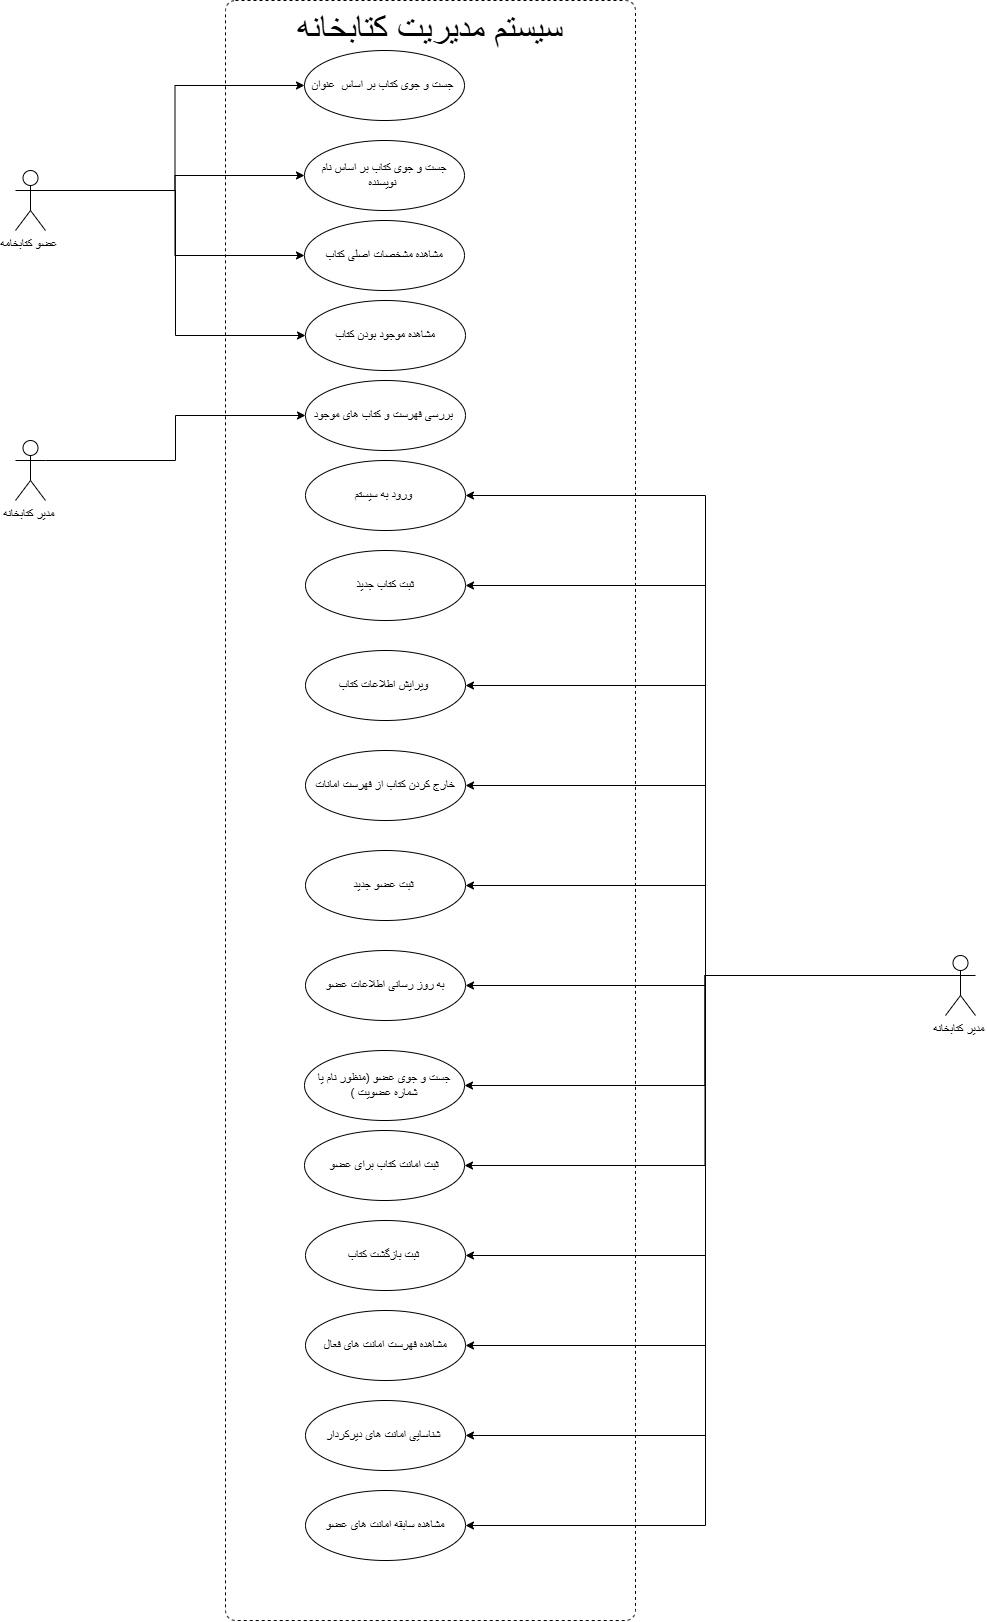

The diagram above was exported from draw.io. Its source (the exported page's mxGraphModel, read from the mxfile embedded in the PNG):
<mxGraphModel dx="1949" dy="507" grid="1" gridSize="10" guides="1" tooltips="1" connect="1" arrows="1" fold="1" page="1" pageScale="1" pageWidth="850" pageHeight="1100" math="0" shadow="0">
  <root>
    <mxCell id="0" />
    <mxCell id="1" parent="0" />
    <mxCell id="3EOp1IhoudDV6oXKkrvB-4" parent="1" style="html=1;align=center;verticalAlign=top;rounded=1;absoluteArcSize=1;arcSize=20;dashed=1;whiteSpace=wrap;fillColor=none;" value="&lt;font style=&quot;font-size: 36px;&quot;&gt;سیستم مدیریت کتابخانه&lt;/font&gt;" vertex="1">
      <mxGeometry height="1620" width="410" x="110" y="30" as="geometry" />
    </mxCell>
    <mxCell id="zr_HNLx-tJKZz3xf77rT-12" edge="1" parent="1" source="zr_HNLx-tJKZz3xf77rT-2" style="edgeStyle=orthogonalEdgeStyle;rounded=0;orthogonalLoop=1;jettySize=auto;html=1;entryX=0;entryY=0.5;entryDx=0;entryDy=0;defaultLabelBackgroundColor=page;exitX=1;exitY=0.3333333333333333;exitDx=0;exitDy=0;exitPerimeter=0;" target="zr_HNLx-tJKZz3xf77rT-4">
      <mxGeometry relative="1" as="geometry">
        <mxPoint x="120" y="60" as="sourcePoint" />
      </mxGeometry>
    </mxCell>
    <mxCell id="zr_HNLx-tJKZz3xf77rT-13" edge="1" parent="1" source="zr_HNLx-tJKZz3xf77rT-2" style="edgeStyle=orthogonalEdgeStyle;rounded=0;orthogonalLoop=1;jettySize=auto;html=1;exitX=1;exitY=0.3333333333333333;exitDx=0;exitDy=0;exitPerimeter=0;entryX=0;entryY=0.5;entryDx=0;entryDy=0;defaultLabelBackgroundColor=page;" target="zr_HNLx-tJKZz3xf77rT-11">
      <mxGeometry relative="1" as="geometry" />
    </mxCell>
    <mxCell id="zr_HNLx-tJKZz3xf77rT-14" edge="1" parent="1" source="zr_HNLx-tJKZz3xf77rT-2" style="edgeStyle=orthogonalEdgeStyle;rounded=0;orthogonalLoop=1;jettySize=auto;html=1;exitX=1;exitY=0.3333333333333333;exitDx=0;exitDy=0;exitPerimeter=0;entryX=0;entryY=0.5;entryDx=0;entryDy=0;defaultLabelBackgroundColor=page;" target="zr_HNLx-tJKZz3xf77rT-10">
      <mxGeometry relative="1" as="geometry" />
    </mxCell>
    <mxCell id="zr_HNLx-tJKZz3xf77rT-15" edge="1" parent="1" source="zr_HNLx-tJKZz3xf77rT-2" style="edgeStyle=orthogonalEdgeStyle;rounded=0;orthogonalLoop=1;jettySize=auto;html=1;exitX=1;exitY=0.3333333333333333;exitDx=0;exitDy=0;exitPerimeter=0;entryX=0;entryY=0.5;entryDx=0;entryDy=0;defaultLabelBackgroundColor=page;" target="zr_HNLx-tJKZz3xf77rT-9">
      <mxGeometry relative="1" as="geometry" />
    </mxCell>
    <mxCell id="zr_HNLx-tJKZz3xf77rT-2" parent="1" style="shape=umlActor;verticalLabelPosition=bottom;verticalAlign=top;html=1;labelPerimeter=1;" value="عضو کتابخامه&amp;nbsp;" vertex="1">
      <mxGeometry height="60" width="30" x="-100" y="200" as="geometry" />
    </mxCell>
    <mxCell id="zr_HNLx-tJKZz3xf77rT-4" parent="1" style="ellipse;whiteSpace=wrap;html=1;" value="جست و جوی کتاب بر اساس&amp;nbsp; عنوان&amp;nbsp;" vertex="1">
      <mxGeometry height="70" width="160" x="189" y="80" as="geometry" />
    </mxCell>
    <mxCell id="zr_HNLx-tJKZz3xf77rT-9" parent="1" style="ellipse;whiteSpace=wrap;html=1;" value="مشاهده موجود بودن کتاب" vertex="1">
      <mxGeometry height="70" width="160" x="190" y="330" as="geometry" />
    </mxCell>
    <mxCell id="zr_HNLx-tJKZz3xf77rT-10" parent="1" style="ellipse;whiteSpace=wrap;html=1;" value="مشاهده مشخصات اصلی کتاب" vertex="1">
      <mxGeometry height="70" width="160" x="189" y="250" as="geometry" />
    </mxCell>
    <mxCell id="zr_HNLx-tJKZz3xf77rT-11" parent="1" style="ellipse;whiteSpace=wrap;html=1;" value="جست و جوی کتاب بر اساس نام نویسنده&amp;nbsp;" vertex="1">
      <mxGeometry height="70" width="160" x="189" y="170" as="geometry" />
    </mxCell>
    <mxCell id="zr_HNLx-tJKZz3xf77rT-18" edge="1" parent="1" source="zr_HNLx-tJKZz3xf77rT-16" style="edgeStyle=orthogonalEdgeStyle;rounded=0;orthogonalLoop=1;jettySize=auto;html=1;exitX=1;exitY=0.3333333333333333;exitDx=0;exitDy=0;exitPerimeter=0;entryX=0;entryY=0.5;entryDx=0;entryDy=0;defaultLabelBackgroundColor=page;" target="zr_HNLx-tJKZz3xf77rT-17">
      <mxGeometry relative="1" as="geometry" />
    </mxCell>
    <mxCell id="zr_HNLx-tJKZz3xf77rT-16" parent="1" style="shape=umlActor;verticalLabelPosition=bottom;verticalAlign=top;html=1;labelPerimeter=1;" value="مدیر کتابخانه&amp;nbsp;" vertex="1">
      <mxGeometry height="60" width="30" x="-100" y="470" as="geometry" />
    </mxCell>
    <mxCell id="zr_HNLx-tJKZz3xf77rT-17" parent="1" style="ellipse;whiteSpace=wrap;html=1;" value="بررسی فهرست و کتاب های موجود&amp;nbsp;" vertex="1">
      <mxGeometry height="70" width="160" x="190" y="410" as="geometry" />
    </mxCell>
    <mxCell id="zr_HNLx-tJKZz3xf77rT-22" edge="1" parent="1" source="zr_HNLx-tJKZz3xf77rT-20" style="edgeStyle=orthogonalEdgeStyle;rounded=0;orthogonalLoop=1;jettySize=auto;html=1;exitX=0;exitY=0.3333333333333333;exitDx=0;exitDy=0;exitPerimeter=0;entryX=1;entryY=0.5;entryDx=0;entryDy=0;defaultLabelBackgroundColor=page;" target="zr_HNLx-tJKZz3xf77rT-21">
      <mxGeometry relative="1" as="geometry" />
    </mxCell>
    <mxCell id="zr_HNLx-tJKZz3xf77rT-25" edge="1" parent="1" source="zr_HNLx-tJKZz3xf77rT-20" style="edgeStyle=orthogonalEdgeStyle;rounded=0;orthogonalLoop=1;jettySize=auto;html=1;exitX=0;exitY=0.3333333333333333;exitDx=0;exitDy=0;exitPerimeter=0;entryX=1;entryY=0.5;entryDx=0;entryDy=0;defaultLabelBackgroundColor=page;" target="zr_HNLx-tJKZz3xf77rT-23">
      <mxGeometry relative="1" x="0.0049" as="geometry" />
    </mxCell>
    <mxCell id="zr_HNLx-tJKZz3xf77rT-26" edge="1" parent="1" source="zr_HNLx-tJKZz3xf77rT-20" style="edgeStyle=orthogonalEdgeStyle;rounded=0;orthogonalLoop=1;jettySize=auto;html=1;exitX=0;exitY=0.3333333333333333;exitDx=0;exitDy=0;exitPerimeter=0;defaultLabelBackgroundColor=page;entryX=1;entryY=0.5;entryDx=0;entryDy=0;" target="zr_HNLx-tJKZz3xf77rT-24">
      <mxGeometry relative="1" x="0.0033" as="geometry">
        <mxPoint x="470" y="720" as="targetPoint" />
      </mxGeometry>
    </mxCell>
    <mxCell id="zr_HNLx-tJKZz3xf77rT-28" edge="1" parent="1" source="zr_HNLx-tJKZz3xf77rT-20" style="edgeStyle=orthogonalEdgeStyle;rounded=0;orthogonalLoop=1;jettySize=auto;html=1;exitX=0;exitY=0.3333333333333333;exitDx=0;exitDy=0;exitPerimeter=0;entryX=1;entryY=0.5;entryDx=0;entryDy=0;defaultLabelBackgroundColor=page;" target="zr_HNLx-tJKZz3xf77rT-27">
      <mxGeometry relative="1" as="geometry" />
    </mxCell>
    <mxCell id="zr_HNLx-tJKZz3xf77rT-30" edge="1" parent="1" source="zr_HNLx-tJKZz3xf77rT-20" style="edgeStyle=orthogonalEdgeStyle;rounded=0;orthogonalLoop=1;jettySize=auto;html=1;exitX=0;exitY=0.3333333333333333;exitDx=0;exitDy=0;exitPerimeter=0;entryX=1;entryY=0.5;entryDx=0;entryDy=0;defaultLabelBackgroundColor=page;" target="zr_HNLx-tJKZz3xf77rT-29">
      <mxGeometry relative="1" as="geometry" />
    </mxCell>
    <mxCell id="zr_HNLx-tJKZz3xf77rT-32" edge="1" parent="1" source="zr_HNLx-tJKZz3xf77rT-20" style="edgeStyle=orthogonalEdgeStyle;rounded=0;orthogonalLoop=1;jettySize=auto;html=1;exitX=0;exitY=0.3333333333333333;exitDx=0;exitDy=0;exitPerimeter=0;entryX=1;entryY=0.5;entryDx=0;entryDy=0;defaultLabelBackgroundColor=page;" target="zr_HNLx-tJKZz3xf77rT-31">
      <mxGeometry relative="1" as="geometry" />
    </mxCell>
    <mxCell id="zr_HNLx-tJKZz3xf77rT-34" edge="1" parent="1" source="zr_HNLx-tJKZz3xf77rT-20" style="edgeStyle=orthogonalEdgeStyle;rounded=0;orthogonalLoop=1;jettySize=auto;html=1;exitX=0;exitY=0.3333333333333333;exitDx=0;exitDy=0;exitPerimeter=0;entryX=1;entryY=0.5;entryDx=0;entryDy=0;defaultLabelBackgroundColor=page;" target="zr_HNLx-tJKZz3xf77rT-33">
      <mxGeometry relative="1" as="geometry" />
    </mxCell>
    <mxCell id="zr_HNLx-tJKZz3xf77rT-36" edge="1" parent="1" source="zr_HNLx-tJKZz3xf77rT-20" style="edgeStyle=orthogonalEdgeStyle;rounded=0;orthogonalLoop=1;jettySize=auto;html=1;exitX=0;exitY=0.3333333333333333;exitDx=0;exitDy=0;exitPerimeter=0;entryX=1;entryY=0.5;entryDx=0;entryDy=0;defaultLabelBackgroundColor=page;" target="zr_HNLx-tJKZz3xf77rT-35">
      <mxGeometry relative="1" as="geometry" />
    </mxCell>
    <mxCell id="zr_HNLx-tJKZz3xf77rT-38" edge="1" parent="1" source="zr_HNLx-tJKZz3xf77rT-20" style="edgeStyle=orthogonalEdgeStyle;rounded=0;orthogonalLoop=1;jettySize=auto;html=1;exitX=0;exitY=0.3333333333333333;exitDx=0;exitDy=0;exitPerimeter=0;entryX=1;entryY=0.5;entryDx=0;entryDy=0;defaultLabelBackgroundColor=page;" target="zr_HNLx-tJKZz3xf77rT-37">
      <mxGeometry relative="1" as="geometry" />
    </mxCell>
    <mxCell id="zr_HNLx-tJKZz3xf77rT-40" edge="1" parent="1" source="zr_HNLx-tJKZz3xf77rT-20" style="edgeStyle=orthogonalEdgeStyle;rounded=0;orthogonalLoop=1;jettySize=auto;html=1;exitX=0;exitY=0.3333333333333333;exitDx=0;exitDy=0;exitPerimeter=0;entryX=1;entryY=0.5;entryDx=0;entryDy=0;defaultLabelBackgroundColor=page;" target="zr_HNLx-tJKZz3xf77rT-39">
      <mxGeometry relative="1" as="geometry" />
    </mxCell>
    <mxCell id="zr_HNLx-tJKZz3xf77rT-42" edge="1" parent="1" source="zr_HNLx-tJKZz3xf77rT-20" style="edgeStyle=orthogonalEdgeStyle;rounded=0;orthogonalLoop=1;jettySize=auto;html=1;exitX=0;exitY=0.3333333333333333;exitDx=0;exitDy=0;exitPerimeter=0;entryX=1;entryY=0.5;entryDx=0;entryDy=0;defaultLabelBackgroundColor=page;" target="zr_HNLx-tJKZz3xf77rT-41">
      <mxGeometry relative="1" as="geometry" />
    </mxCell>
    <mxCell id="zr_HNLx-tJKZz3xf77rT-44" edge="1" parent="1" source="zr_HNLx-tJKZz3xf77rT-20" style="edgeStyle=orthogonalEdgeStyle;rounded=0;orthogonalLoop=1;jettySize=auto;html=1;exitX=0;exitY=0.3333333333333333;exitDx=0;exitDy=0;exitPerimeter=0;defaultLabelBackgroundColor=page;entryX=1;entryY=0.5;entryDx=0;entryDy=0;" target="zr_HNLx-tJKZz3xf77rT-43">
      <mxGeometry relative="1" as="geometry">
        <mxPoint x="359.99999999999955" y="1560" as="targetPoint" />
      </mxGeometry>
    </mxCell>
    <mxCell id="zr_HNLx-tJKZz3xf77rT-20" parent="1" style="shape=umlActor;verticalLabelPosition=bottom;verticalAlign=top;html=1;labelPerimeter=1;" value="مدیر کتابخانه&amp;nbsp;" vertex="1">
      <mxGeometry height="60" width="30" x="830" y="985" as="geometry" />
    </mxCell>
    <mxCell id="zr_HNLx-tJKZz3xf77rT-21" parent="1" style="ellipse;whiteSpace=wrap;html=1;" value="ورود به سیستم&amp;nbsp;" vertex="1">
      <mxGeometry height="70" width="160" x="190" y="490" as="geometry" />
    </mxCell>
    <mxCell id="zr_HNLx-tJKZz3xf77rT-23" parent="1" style="ellipse;whiteSpace=wrap;html=1;" value="ثبت کتاب جدیذ" vertex="1">
      <mxGeometry height="70" width="160" x="190" y="580" as="geometry" />
    </mxCell>
    <mxCell id="zr_HNLx-tJKZz3xf77rT-24" parent="1" style="ellipse;whiteSpace=wrap;html=1;" value="ویرایش اطلاعات کتاب&amp;nbsp;" vertex="1">
      <mxGeometry height="70" width="160" x="190" y="680" as="geometry" />
    </mxCell>
    <mxCell id="zr_HNLx-tJKZz3xf77rT-27" parent="1" style="ellipse;whiteSpace=wrap;html=1;" value="خارج کردن کتاب از فهرست امانات" vertex="1">
      <mxGeometry height="70" width="160" x="190" y="780" as="geometry" />
    </mxCell>
    <mxCell id="zr_HNLx-tJKZz3xf77rT-29" parent="1" style="ellipse;whiteSpace=wrap;html=1;" value="ثبت عضو جدید&amp;nbsp;" vertex="1">
      <mxGeometry height="70" width="160" x="190" y="880" as="geometry" />
    </mxCell>
    <mxCell id="zr_HNLx-tJKZz3xf77rT-31" parent="1" style="ellipse;whiteSpace=wrap;html=1;" value="به روز رسانی اطلاعات عضو" vertex="1">
      <mxGeometry height="70" width="160" x="190" y="980" as="geometry" />
    </mxCell>
    <mxCell id="zr_HNLx-tJKZz3xf77rT-33" parent="1" style="ellipse;whiteSpace=wrap;html=1;" value="جست و جوی عضو (منظور نام یا شماره عضویت )" vertex="1">
      <mxGeometry height="70" width="160" x="189" y="1080" as="geometry" />
    </mxCell>
    <mxCell id="zr_HNLx-tJKZz3xf77rT-35" parent="1" style="ellipse;whiteSpace=wrap;html=1;" value="ثبت امانت کتاب برای عضو" vertex="1">
      <mxGeometry height="70" width="160" x="189" y="1160" as="geometry" />
    </mxCell>
    <mxCell id="zr_HNLx-tJKZz3xf77rT-37" parent="1" style="ellipse;whiteSpace=wrap;html=1;" value="ثبت بازگشت کتاب&amp;nbsp;" vertex="1">
      <mxGeometry height="70" width="160" x="190" y="1250" as="geometry" />
    </mxCell>
    <mxCell id="zr_HNLx-tJKZz3xf77rT-39" parent="1" style="ellipse;whiteSpace=wrap;html=1;" value="مشاهده فهرست امانت های فعال" vertex="1">
      <mxGeometry height="70" width="160" x="190" y="1340" as="geometry" />
    </mxCell>
    <mxCell id="zr_HNLx-tJKZz3xf77rT-41" parent="1" style="ellipse;whiteSpace=wrap;html=1;" value="شناسایی امانت های دیرکردار&amp;nbsp;" vertex="1">
      <mxGeometry height="70" width="160" x="190" y="1430" as="geometry" />
    </mxCell>
    <mxCell id="zr_HNLx-tJKZz3xf77rT-43" parent="1" style="ellipse;whiteSpace=wrap;html=1;" value="مشاهده سابقه امانت های عضو" vertex="1">
      <mxGeometry height="70" width="160" x="190" y="1520" as="geometry" />
    </mxCell>
  </root>
</mxGraphModel>